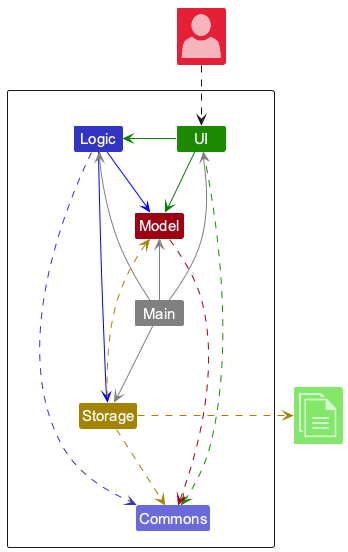

The diagram above was rendered by PlantUML. Its source (embedded in the PNG):
@startuml
!include <office/Concepts/globe_internet>
!include <office/Concepts/documents>
!include <office/Users/user>
!include style.puml

Package " "<<Rectangle>>{
    Class UI UI_COLOR
    Class Logic LOGIC_COLOR
    Class Storage STORAGE_COLOR
    Class Model MODEL_COLOR
    Class Main #grey
    Class Commons LOGIC_COLOR_T2
}

Class "<$user>" as User MODEL_COLOR_T2
Class "<$documents>" as File UI_COLOR_T1


UI -[#green]> Logic
UI -right[#green]-> Model
Logic -[#blue]-> Storage
Logic -down[#blue]-> Model
UI ..[UI_COLOR]> Commons
Logic ..[LOGIC_COLOR]> Commons
Model ..[MODEL_COLOR]> Commons
Storage ..[STORAGE_COLOR]> Commons
Main -[#grey]-> UI
Main -[#grey]-> Logic
Main -[#grey]-> Storage
Main -up[#grey]-> Model
Main -down[hidden]-> Commons

Storage -up[STORAGE_COLOR].> Model
Storage .right[STORAGE_COLOR].>File
User ..> UI
@enduml